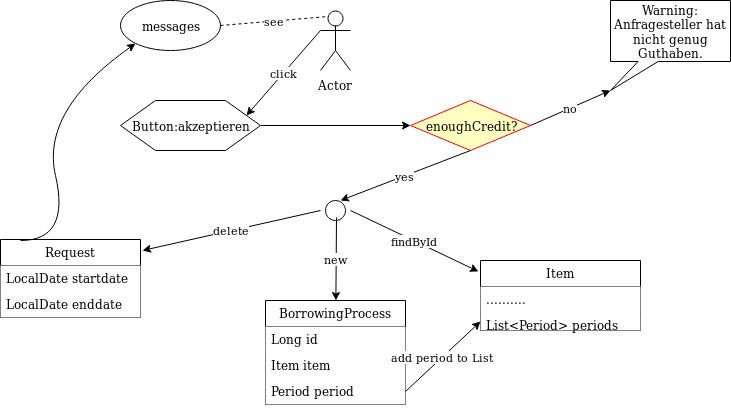

The diagram above was exported from draw.io. Its source (the exported page's mxGraphModel, read from the mxfile embedded in the PNG):
<mxGraphModel dx="786" dy="703" grid="1" gridSize="10" guides="1" tooltips="1" connect="1" arrows="1" fold="1" page="1" pageScale="1" pageWidth="827" pageHeight="1169" math="0" shadow="0">
  <root>
    <mxCell id="0" />
    <mxCell id="1" parent="0" />
    <mxCell id="7TAv4YTzI6UxJt70dZ6j-1" value="Actor" style="shape=umlActor;verticalLabelPosition=bottom;labelBackgroundColor=#ffffff;verticalAlign=top;html=1;outlineConnect=0;" vertex="1" parent="1">
      <mxGeometry x="370" y="30" width="30" height="60" as="geometry" />
    </mxCell>
    <mxCell id="7TAv4YTzI6UxJt70dZ6j-2" value="messages" style="ellipse;whiteSpace=wrap;html=1;" vertex="1" parent="1">
      <mxGeometry x="170" y="20" width="100" height="50" as="geometry" />
    </mxCell>
    <mxCell id="7TAv4YTzI6UxJt70dZ6j-5" value="see" style="endArrow=none;dashed=1;html=1;entryX=0.25;entryY=0.1;entryDx=0;entryDy=0;entryPerimeter=0;exitX=1;exitY=0.5;exitDx=0;exitDy=0;" edge="1" parent="1" source="7TAv4YTzI6UxJt70dZ6j-2" target="7TAv4YTzI6UxJt70dZ6j-1">
      <mxGeometry width="50" height="50" relative="1" as="geometry">
        <mxPoint x="290" y="70" as="sourcePoint" />
        <mxPoint x="340" y="20" as="targetPoint" />
      </mxGeometry>
    </mxCell>
    <mxCell id="7TAv4YTzI6UxJt70dZ6j-6" value="Button:akzeptieren" style="shape=hexagon;perimeter=hexagonPerimeter2;whiteSpace=wrap;html=1;" vertex="1" parent="1">
      <mxGeometry x="170" y="120" width="140" height="50" as="geometry" />
    </mxCell>
    <mxCell id="7TAv4YTzI6UxJt70dZ6j-7" value="click" style="endArrow=classic;html=1;entryX=1;entryY=0.25;entryDx=0;entryDy=0;exitX=0;exitY=0.3333333333333333;exitDx=0;exitDy=0;exitPerimeter=0;" edge="1" parent="1" source="7TAv4YTzI6UxJt70dZ6j-1" target="7TAv4YTzI6UxJt70dZ6j-6">
      <mxGeometry width="50" height="50" relative="1" as="geometry">
        <mxPoint x="310" y="110" as="sourcePoint" />
        <mxPoint x="360" y="60" as="targetPoint" />
      </mxGeometry>
    </mxCell>
    <mxCell id="7TAv4YTzI6UxJt70dZ6j-8" value="enoughCredit?" style="rhombus;whiteSpace=wrap;html=1;fillColor=#ffffc0;strokeColor=#ff0000;" vertex="1" parent="1">
      <mxGeometry x="460" y="120" width="120" height="50" as="geometry" />
    </mxCell>
    <mxCell id="7TAv4YTzI6UxJt70dZ6j-11" value="Warning: Anfragesteller hat nicht genug Guthaben." style="shape=callout;whiteSpace=wrap;html=1;perimeter=calloutPerimeter;size=29;position=0.23;position2=0;" vertex="1" parent="1">
      <mxGeometry x="660" y="20" width="120" height="90" as="geometry" />
    </mxCell>
    <mxCell id="7TAv4YTzI6UxJt70dZ6j-12" value="no" style="endArrow=classic;html=1;exitX=1;exitY=0.5;exitDx=0;exitDy=0;entryX=0;entryY=0;entryDx=0;entryDy=90;entryPerimeter=0;" edge="1" parent="1" source="7TAv4YTzI6UxJt70dZ6j-8" target="7TAv4YTzI6UxJt70dZ6j-11">
      <mxGeometry width="50" height="50" relative="1" as="geometry">
        <mxPoint x="600" y="140" as="sourcePoint" />
        <mxPoint x="650" y="90" as="targetPoint" />
      </mxGeometry>
    </mxCell>
    <mxCell id="7TAv4YTzI6UxJt70dZ6j-13" value="" style="endArrow=classic;html=1;exitX=1;exitY=0.5;exitDx=0;exitDy=0;entryX=0;entryY=0.5;entryDx=0;entryDy=0;" edge="1" parent="1" source="7TAv4YTzI6UxJt70dZ6j-6" target="7TAv4YTzI6UxJt70dZ6j-8">
      <mxGeometry width="50" height="50" relative="1" as="geometry">
        <mxPoint x="370" y="180" as="sourcePoint" />
        <mxPoint x="420" y="130" as="targetPoint" />
      </mxGeometry>
    </mxCell>
    <mxCell id="7TAv4YTzI6UxJt70dZ6j-14" value="yes" style="endArrow=classic;html=1;exitX=0.5;exitY=1;exitDx=0;exitDy=0;" edge="1" parent="1" source="7TAv4YTzI6UxJt70dZ6j-8">
      <mxGeometry width="50" height="50" relative="1" as="geometry">
        <mxPoint x="500" y="220" as="sourcePoint" />
        <mxPoint x="390" y="220" as="targetPoint" />
      </mxGeometry>
    </mxCell>
    <mxCell id="7TAv4YTzI6UxJt70dZ6j-15" value="" style="ellipse;whiteSpace=wrap;html=1;aspect=fixed;" vertex="1" parent="1">
      <mxGeometry x="375" y="220" width="20" height="20" as="geometry" />
    </mxCell>
    <mxCell id="7TAv4YTzI6UxJt70dZ6j-20" value="BorrowingProcess" style="swimlane;fontStyle=0;childLayout=stackLayout;horizontal=1;startSize=26;fillColor=#ffffff;horizontalStack=0;resizeParent=1;resizeParentMax=0;resizeLast=0;collapsible=1;marginBottom=0;strokeColor=#000000;" vertex="1" parent="1">
      <mxGeometry x="315" y="320" width="140" height="104" as="geometry" />
    </mxCell>
    <mxCell id="7TAv4YTzI6UxJt70dZ6j-21" value="Long id" style="text;strokeColor=none;fillColor=#ffffff;align=left;verticalAlign=top;spacingLeft=4;spacingRight=4;overflow=hidden;rotatable=0;points=[[0,0.5],[1,0.5]];portConstraint=eastwest;" vertex="1" parent="7TAv4YTzI6UxJt70dZ6j-20">
      <mxGeometry y="26" width="140" height="26" as="geometry" />
    </mxCell>
    <mxCell id="7TAv4YTzI6UxJt70dZ6j-22" value="Item item" style="text;strokeColor=none;fillColor=#ffffff;align=left;verticalAlign=top;spacingLeft=4;spacingRight=4;overflow=hidden;rotatable=0;points=[[0,0.5],[1,0.5]];portConstraint=eastwest;" vertex="1" parent="7TAv4YTzI6UxJt70dZ6j-20">
      <mxGeometry y="52" width="140" height="26" as="geometry" />
    </mxCell>
    <mxCell id="7TAv4YTzI6UxJt70dZ6j-23" value="Period period" style="text;strokeColor=none;fillColor=#ffffff;align=left;verticalAlign=top;spacingLeft=4;spacingRight=4;overflow=hidden;rotatable=0;points=[[0,0.5],[1,0.5]];portConstraint=eastwest;" vertex="1" parent="7TAv4YTzI6UxJt70dZ6j-20">
      <mxGeometry y="78" width="140" height="26" as="geometry" />
    </mxCell>
    <mxCell id="7TAv4YTzI6UxJt70dZ6j-24" value="new" style="endArrow=classic;html=1;" edge="1" parent="1" target="7TAv4YTzI6UxJt70dZ6j-20">
      <mxGeometry width="50" height="50" relative="1" as="geometry">
        <mxPoint x="386" y="237" as="sourcePoint" />
        <mxPoint x="410" y="250" as="targetPoint" />
      </mxGeometry>
    </mxCell>
    <mxCell id="7TAv4YTzI6UxJt70dZ6j-25" value="Item" style="swimlane;fontStyle=0;childLayout=stackLayout;horizontal=1;startSize=26;fillColor=#ffffff;horizontalStack=0;resizeParent=1;resizeParentMax=0;resizeLast=0;collapsible=1;marginBottom=0;" vertex="1" parent="1">
      <mxGeometry x="530" y="280" width="160" height="70" as="geometry" />
    </mxCell>
    <mxCell id="7TAv4YTzI6UxJt70dZ6j-26" value=".........." style="text;strokeColor=none;fillColor=#ffffff;align=left;verticalAlign=top;spacingLeft=4;spacingRight=4;overflow=hidden;rotatable=0;points=[[0,0.5],[1,0.5]];portConstraint=eastwest;" vertex="1" parent="7TAv4YTzI6UxJt70dZ6j-25">
      <mxGeometry y="26" width="160" height="26" as="geometry" />
    </mxCell>
    <mxCell id="7TAv4YTzI6UxJt70dZ6j-27" value="List&lt;Period&gt; periods" style="text;strokeColor=none;fillColor=#ffffff;align=left;verticalAlign=top;spacingLeft=4;spacingRight=4;overflow=hidden;rotatable=0;points=[[0,0.5],[1,0.5]];portConstraint=eastwest;" vertex="1" parent="7TAv4YTzI6UxJt70dZ6j-25">
      <mxGeometry y="52" width="160" height="18" as="geometry" />
    </mxCell>
    <mxCell id="7TAv4YTzI6UxJt70dZ6j-29" value="findById" style="endArrow=classic;html=1;entryX=-0.012;entryY=0.154;entryDx=0;entryDy=0;entryPerimeter=0;" edge="1" parent="1" target="7TAv4YTzI6UxJt70dZ6j-25">
      <mxGeometry width="50" height="50" relative="1" as="geometry">
        <mxPoint x="400" y="230" as="sourcePoint" />
        <mxPoint x="290" y="220" as="targetPoint" />
      </mxGeometry>
    </mxCell>
    <mxCell id="7TAv4YTzI6UxJt70dZ6j-30" value="add period to List" style="endArrow=classic;html=1;entryX=0;entryY=0.5;entryDx=0;entryDy=0;exitX=1;exitY=0.5;exitDx=0;exitDy=0;" edge="1" parent="1" source="7TAv4YTzI6UxJt70dZ6j-23" target="7TAv4YTzI6UxJt70dZ6j-27">
      <mxGeometry width="50" height="50" relative="1" as="geometry">
        <mxPoint x="230" y="400" as="sourcePoint" />
        <mxPoint x="280" y="350" as="targetPoint" />
      </mxGeometry>
    </mxCell>
    <mxCell id="7TAv4YTzI6UxJt70dZ6j-31" value="Request" style="swimlane;fontStyle=0;childLayout=stackLayout;horizontal=1;startSize=26;fillColor=#ffffff;horizontalStack=0;resizeParent=1;resizeParentMax=0;resizeLast=0;collapsible=1;marginBottom=0;" vertex="1" parent="1">
      <mxGeometry x="50" y="259" width="140" height="78" as="geometry" />
    </mxCell>
    <mxCell id="7TAv4YTzI6UxJt70dZ6j-32" value="LocalDate startdate" style="text;strokeColor=none;fillColor=#ffffff;align=left;verticalAlign=top;spacingLeft=4;spacingRight=4;overflow=hidden;rotatable=0;points=[[0,0.5],[1,0.5]];portConstraint=eastwest;" vertex="1" parent="7TAv4YTzI6UxJt70dZ6j-31">
      <mxGeometry y="26" width="140" height="26" as="geometry" />
    </mxCell>
    <mxCell id="7TAv4YTzI6UxJt70dZ6j-33" value="LocalDate enddate" style="text;strokeColor=none;fillColor=#ffffff;align=left;verticalAlign=top;spacingLeft=4;spacingRight=4;overflow=hidden;rotatable=0;points=[[0,0.5],[1,0.5]];portConstraint=eastwest;" vertex="1" parent="7TAv4YTzI6UxJt70dZ6j-31">
      <mxGeometry y="52" width="140" height="26" as="geometry" />
    </mxCell>
    <mxCell id="7TAv4YTzI6UxJt70dZ6j-36" value="delete" style="endArrow=classic;html=1;entryX=1.014;entryY=0.141;entryDx=0;entryDy=0;entryPerimeter=0;" edge="1" parent="1" target="7TAv4YTzI6UxJt70dZ6j-31">
      <mxGeometry width="50" height="50" relative="1" as="geometry">
        <mxPoint x="370" y="230" as="sourcePoint" />
        <mxPoint x="290" y="230" as="targetPoint" />
      </mxGeometry>
    </mxCell>
    <mxCell id="7TAv4YTzI6UxJt70dZ6j-37" value="" style="curved=1;endArrow=classic;html=1;entryX=0;entryY=1;entryDx=0;entryDy=0;" edge="1" parent="1" target="7TAv4YTzI6UxJt70dZ6j-2">
      <mxGeometry width="50" height="50" relative="1" as="geometry">
        <mxPoint x="70" y="260" as="sourcePoint" />
        <mxPoint x="120" y="210" as="targetPoint" />
        <Array as="points">
          <mxPoint x="120" y="260" />
          <mxPoint x="90" y="130" />
        </Array>
      </mxGeometry>
    </mxCell>
  </root>
</mxGraphModel>